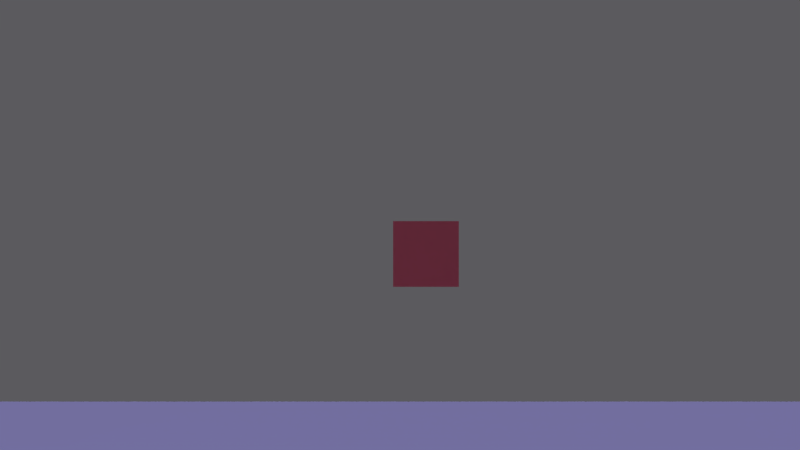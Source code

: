# Source: ballistic.blend  (saved by Blender 2.78.0; exported with 4.5.12 LTS)
import bpy
from mathutils import Matrix  # noqa: F401  (used for matrix-valued properties, if any)

bpy.ops.wm.read_factory_settings(use_empty=True)
scene = bpy.context.scene
scene.name = 'Scene'

# ---- collections
col_collection_1 = bpy.data.collections.new('Collection 1'); scene.collection.children.link(col_collection_1)

# ---- materials (node trees are filled in below, after node groups)
mat_material_002 = bpy.data.materials.new('Material.002')
mat_material_002.alpha_threshold = 0.0
mat_material_002.use_transparent_shadow = False
mat_material_002.diffuse_color = (0.2262, 0.8, 0.3127, 1.0)
mat_material_002.roughness = 0.5
mat_material_001 = bpy.data.materials.new('Material.001')
mat_material_001.alpha_threshold = 0.0
mat_material_001.use_transparent_shadow = False
mat_material_001.diffuse_color = (0.8, 0.1485, 0.1758, 1.0)
mat_material_001.roughness = 0.5
mat_material_003 = bpy.data.materials.new('Material.003')
mat_material_003.alpha_threshold = 0.0
mat_material_003.use_transparent_shadow = False
mat_material_003.diffuse_color = (0.517, 0.4534, 0.8, 1.0)
mat_material_003.roughness = 0.5
mat_material_003.line_color = (0.0, 0.0, 0.0, 1.0)

# ---- material node trees

# ---- world
world_world = bpy.data.worlds.new('world'); scene.world = world_world
world_world.color = (0.1046, 0.1028, 0.1124)
world_world.use_sun_shadow = False
world_world.sun_shadow_jitter_overblur = 0.0
world_world.cycles.sampling_method = 'MANUAL'

# ---- cameras
cam_camera_001 = bpy.data.cameras.new('Camera.001')
cam_camera_001.clip_end = 100.0
cam_camera_001.lens = 35.0
cam_camera_001.sensor_width = 32.0
cam_camera_001.sensor_height = 18.0
cam_camera_001.display_size = 2.0
cam_camera_001.dof.focus_distance = 0.0
cam_camera_001.dof.aperture_fstop = 128.0
cam_camera_001.dof.aperture_blades = 6

# ---- lights
light_sun = bpy.data.lights.new('Sun', 'SUN')
light_sun.color = (0.6905, 0.7617, 1.0)
light_sun.transmission_factor = 0.0
light_sun.angle = 0.1993
light_sun.energy = 1.0
light_sun.shadow_buffer_clip_start = 0.5
light_sun.shadow_soft_size = 0.1
light_sun.shadow_cascade_max_distance = 1000.0
light_lamp = bpy.data.lights.new('Lamp', 'SPOT')
light_lamp.color = (1.0, 0.9905, 0.7373)
light_lamp.transmission_factor = 0.0
light_lamp.cutoff_distance = 30.0
light_lamp.energy = 117.0
light_lamp.shadow_buffer_clip_start = 1.001
light_lamp.shadow_soft_size = 0.1
light_lamp.shadow_maximum_resolution = 0.006
light_lamp.use_absolute_resolution = True
light_lamp.spot_size = 1.396

# ---- meshes
me_greencube = bpy.data.meshes.new('greenCube')
me_greencube.from_pydata([(-1.0, -1.0, -1.0), (-1.0, -1.0, 1.0), (-1.0, 1.0, -1.0), (-1.0, 1.0, 1.0), (1.0, -1.0, -1.0), (1.0, -1.0, 1.0), (1.0, 1.0, -1.0), (1.0, 1.0, 1.0)], [], [(0, 1, 3, 2), (2, 3, 7, 6), (6, 7, 5, 4), (4, 5, 1, 0), (2, 6, 4, 0), (7, 3, 1, 5)])
me_greencube.materials.append(mat_material_002)
me_greencube.use_remesh_preserve_volume = False
me_greencube.use_remesh_preserve_attributes = False
me_greencube.use_mirror_vertex_groups = False
me_greencube.update()
me_redcube = bpy.data.meshes.new('redCube')
me_redcube.from_pydata([(-1.0, -1.0, -1.0), (-1.0, -1.0, 1.0), (-1.0, 1.0, -1.0), (-1.0, 1.0, 1.0), (1.0, -1.0, -1.0), (1.0, -1.0, 1.0), (1.0, 1.0, -1.0), (1.0, 1.0, 1.0)], [], [(0, 1, 3, 2), (2, 3, 7, 6), (6, 7, 5, 4), (4, 5, 1, 0), (2, 6, 4, 0), (7, 3, 1, 5)])
me_redcube.materials.append(mat_material_001)
me_redcube.use_remesh_preserve_volume = False
me_redcube.use_remesh_preserve_attributes = False
me_redcube.use_mirror_vertex_groups = False
me_redcube.update()
me_ground = bpy.data.meshes.new('ground')
me_ground.from_pydata([(1.0, 1.0, -1.0), (1.0, -1.0, -1.0), (-1.0, -1.0, -1.0), (-1.0, 1.0, -1.0), (1.0, 1.0, 1.0), (1.0, -1.0, 1.0), (-1.0, -1.0, 1.0), (-1.0, 1.0, 1.0)], [], [(0, 1, 2, 3), (4, 7, 6, 5), (0, 4, 5, 1), (1, 5, 6, 2), (2, 6, 7, 3), (4, 0, 3, 7)])
me_ground.materials.append(mat_material_003)
me_ground.use_remesh_preserve_volume = False
me_ground.use_remesh_preserve_attributes = False
me_ground.use_mirror_vertex_groups = False
me_ground.update()

# ---- objects
ob_sun = bpy.data.objects.new('Sun', light_sun)
ob_camera = bpy.data.objects.new('Camera', cam_camera_001)
ob_greencube = bpy.data.objects.new('greenCube', me_greencube)
ob_redcube = bpy.data.objects.new('redCube', me_redcube)
ob_ground = bpy.data.objects.new('ground', me_ground)
ob_hemilight = bpy.data.objects.new('hemiLight', light_lamp)

# ---- transforms, parenting, visibility, modifiers, constraints
ob_sun.location = (1.977, -2.04, 28.64)
ob_sun.lineart.crease_threshold = 0.0
ob_camera.location = (-0.302, -22.71, 10.13)
ob_camera.rotation_euler = (1.571, -0.0, 0.0)
ob_camera.lineart.crease_threshold = 0.0
ob_greencube.location = (-2.864, 0.4709, 18.0)
ob_greencube.lineart.crease_threshold = 0.0
ob_redcube.location = (0.4878, 4.915, 9.254)
ob_redcube.lineart.crease_threshold = 0.0
ob_ground.location = (0.0, 0.0, -0.2997)
ob_ground.scale = (27.9, 26.2, 0.57)
ob_ground.lock_rotations_4d = False
ob_ground.empty_display_type = 'ARROWS'
ob_ground.lineart.crease_threshold = 0.0
ob_hemilight.location = (-14.41, -9.584, 21.03)
ob_hemilight.rotation_euler = (-0.614, 0.2023, 2.553)
ob_hemilight.lock_rotations_4d = False
ob_hemilight.empty_display_type = 'ARROWS'
ob_hemilight.color = (0.0, 0.0, 0.0, 0.0)
ob_hemilight.lineart.crease_threshold = 0.0

# ---- collection membership
col_collection_1.objects.link(ob_sun)
col_collection_1.objects.link(ob_camera)
col_collection_1.objects.link(ob_greencube)
col_collection_1.objects.link(ob_redcube)
col_collection_1.objects.link(ob_ground)
col_collection_1.objects.link(ob_hemilight)

# ---- scene / render settings (as saved in the file)
scene.camera = ob_camera
scene.frame_start = 1; scene.frame_end = 250; scene.frame_set(1)
scene.render.engine = 'BLENDER_EEVEE_NEXT'
scene.render.resolution_percentage = 50
scene.render.dither_intensity = 0.0
scene.cycles.use_denoising = False
scene.cycles.samples = 128
scene.cycles.sampling_pattern = 'TABULATED_SOBOL'
scene.cycles.light_sampling_threshold = 0.0
scene.cycles.use_adaptive_sampling = False
scene.cycles.use_light_tree = False
scene.cycles.blur_glossy = 0.0
scene.cycles.sample_clamp_indirect = 0.0
scene.view_settings.view_transform = 'Standard'
bpy.context.view_layer.update()
